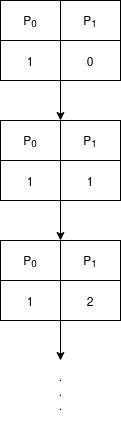

The diagram above was exported from draw.io. Its source (the exported page's mxGraphModel, read from the mxfile embedded in the PNG):
<mxGraphModel dx="1355" dy="764" grid="1" gridSize="10" guides="1" tooltips="1" connect="1" arrows="1" fold="1" page="1" pageScale="1" pageWidth="850" pageHeight="1100" math="0" shadow="0">
  <root>
    <mxCell id="0" />
    <mxCell id="1" parent="0" />
    <mxCell id="VQTm0p3K-VlRPetreEf--1" value="" style="shape=table;html=1;whiteSpace=wrap;startSize=0;container=1;collapsible=0;childLayout=tableLayout;" vertex="1" parent="1">
      <mxGeometry x="320" y="280" width="120" height="80" as="geometry" />
    </mxCell>
    <mxCell id="VQTm0p3K-VlRPetreEf--2" value="" style="shape=tableRow;horizontal=0;startSize=0;swimlaneHead=0;swimlaneBody=0;top=0;left=0;bottom=0;right=0;collapsible=0;dropTarget=0;fillColor=none;points=[[0,0.5],[1,0.5]];portConstraint=eastwest;" vertex="1" parent="VQTm0p3K-VlRPetreEf--1">
      <mxGeometry width="120" height="40" as="geometry" />
    </mxCell>
    <mxCell id="VQTm0p3K-VlRPetreEf--3" value="P&lt;sub&gt;0&lt;/sub&gt;" style="shape=partialRectangle;html=1;whiteSpace=wrap;connectable=0;fillColor=none;top=0;left=0;bottom=0;right=0;overflow=hidden;" vertex="1" parent="VQTm0p3K-VlRPetreEf--2">
      <mxGeometry width="60" height="40" as="geometry">
        <mxRectangle width="60" height="40" as="alternateBounds" />
      </mxGeometry>
    </mxCell>
    <mxCell id="VQTm0p3K-VlRPetreEf--4" value="P&lt;sub&gt;1&lt;/sub&gt;" style="shape=partialRectangle;html=1;whiteSpace=wrap;connectable=0;fillColor=none;top=0;left=0;bottom=0;right=0;overflow=hidden;" vertex="1" parent="VQTm0p3K-VlRPetreEf--2">
      <mxGeometry x="60" width="60" height="40" as="geometry">
        <mxRectangle width="60" height="40" as="alternateBounds" />
      </mxGeometry>
    </mxCell>
    <mxCell id="VQTm0p3K-VlRPetreEf--6" value="" style="shape=tableRow;horizontal=0;startSize=0;swimlaneHead=0;swimlaneBody=0;top=0;left=0;bottom=0;right=0;collapsible=0;dropTarget=0;fillColor=none;points=[[0,0.5],[1,0.5]];portConstraint=eastwest;" vertex="1" parent="VQTm0p3K-VlRPetreEf--1">
      <mxGeometry y="40" width="120" height="40" as="geometry" />
    </mxCell>
    <mxCell id="VQTm0p3K-VlRPetreEf--7" value="1" style="shape=partialRectangle;html=1;whiteSpace=wrap;connectable=0;fillColor=none;top=0;left=0;bottom=0;right=0;overflow=hidden;" vertex="1" parent="VQTm0p3K-VlRPetreEf--6">
      <mxGeometry width="60" height="40" as="geometry">
        <mxRectangle width="60" height="40" as="alternateBounds" />
      </mxGeometry>
    </mxCell>
    <mxCell id="VQTm0p3K-VlRPetreEf--8" value="0" style="shape=partialRectangle;html=1;whiteSpace=wrap;connectable=0;fillColor=none;top=0;left=0;bottom=0;right=0;overflow=hidden;" vertex="1" parent="VQTm0p3K-VlRPetreEf--6">
      <mxGeometry x="60" width="60" height="40" as="geometry">
        <mxRectangle width="60" height="40" as="alternateBounds" />
      </mxGeometry>
    </mxCell>
    <mxCell id="VQTm0p3K-VlRPetreEf--39" style="edgeStyle=orthogonalEdgeStyle;rounded=0;orthogonalLoop=1;jettySize=auto;html=1;exitX=0.5;exitY=1;exitDx=0;exitDy=0;entryX=0.5;entryY=0;entryDx=0;entryDy=0;entryPerimeter=0;" edge="1" parent="1" source="VQTm0p3K-VlRPetreEf--14" target="VQTm0p3K-VlRPetreEf--22">
      <mxGeometry relative="1" as="geometry" />
    </mxCell>
    <mxCell id="VQTm0p3K-VlRPetreEf--14" value="" style="shape=table;html=1;whiteSpace=wrap;startSize=0;container=1;collapsible=0;childLayout=tableLayout;" vertex="1" parent="1">
      <mxGeometry x="320" y="400" width="120" height="80" as="geometry" />
    </mxCell>
    <mxCell id="VQTm0p3K-VlRPetreEf--15" value="" style="shape=tableRow;horizontal=0;startSize=0;swimlaneHead=0;swimlaneBody=0;top=0;left=0;bottom=0;right=0;collapsible=0;dropTarget=0;fillColor=none;points=[[0,0.5],[1,0.5]];portConstraint=eastwest;" vertex="1" parent="VQTm0p3K-VlRPetreEf--14">
      <mxGeometry width="120" height="40" as="geometry" />
    </mxCell>
    <mxCell id="VQTm0p3K-VlRPetreEf--16" value="P&lt;sub&gt;0&lt;/sub&gt;" style="shape=partialRectangle;html=1;whiteSpace=wrap;connectable=0;fillColor=none;top=0;left=0;bottom=0;right=0;overflow=hidden;" vertex="1" parent="VQTm0p3K-VlRPetreEf--15">
      <mxGeometry width="60" height="40" as="geometry">
        <mxRectangle width="60" height="40" as="alternateBounds" />
      </mxGeometry>
    </mxCell>
    <mxCell id="VQTm0p3K-VlRPetreEf--17" value="P&lt;sub&gt;1&lt;/sub&gt;" style="shape=partialRectangle;html=1;whiteSpace=wrap;connectable=0;fillColor=none;top=0;left=0;bottom=0;right=0;overflow=hidden;" vertex="1" parent="VQTm0p3K-VlRPetreEf--15">
      <mxGeometry x="60" width="60" height="40" as="geometry">
        <mxRectangle width="60" height="40" as="alternateBounds" />
      </mxGeometry>
    </mxCell>
    <mxCell id="VQTm0p3K-VlRPetreEf--18" value="" style="shape=tableRow;horizontal=0;startSize=0;swimlaneHead=0;swimlaneBody=0;top=0;left=0;bottom=0;right=0;collapsible=0;dropTarget=0;fillColor=none;points=[[0,0.5],[1,0.5]];portConstraint=eastwest;" vertex="1" parent="VQTm0p3K-VlRPetreEf--14">
      <mxGeometry y="40" width="120" height="40" as="geometry" />
    </mxCell>
    <mxCell id="VQTm0p3K-VlRPetreEf--19" value="1" style="shape=partialRectangle;html=1;whiteSpace=wrap;connectable=0;fillColor=none;top=0;left=0;bottom=0;right=0;overflow=hidden;" vertex="1" parent="VQTm0p3K-VlRPetreEf--18">
      <mxGeometry width="60" height="40" as="geometry">
        <mxRectangle width="60" height="40" as="alternateBounds" />
      </mxGeometry>
    </mxCell>
    <mxCell id="VQTm0p3K-VlRPetreEf--20" value="1" style="shape=partialRectangle;html=1;whiteSpace=wrap;connectable=0;fillColor=none;top=0;left=0;bottom=0;right=0;overflow=hidden;" vertex="1" parent="VQTm0p3K-VlRPetreEf--18">
      <mxGeometry x="60" width="60" height="40" as="geometry">
        <mxRectangle width="60" height="40" as="alternateBounds" />
      </mxGeometry>
    </mxCell>
    <mxCell id="VQTm0p3K-VlRPetreEf--40" style="edgeStyle=orthogonalEdgeStyle;rounded=0;orthogonalLoop=1;jettySize=auto;html=1;exitX=0.5;exitY=1;exitDx=0;exitDy=0;" edge="1" parent="1" source="VQTm0p3K-VlRPetreEf--21">
      <mxGeometry relative="1" as="geometry">
        <mxPoint x="380" y="640" as="targetPoint" />
      </mxGeometry>
    </mxCell>
    <mxCell id="VQTm0p3K-VlRPetreEf--21" value="" style="shape=table;html=1;whiteSpace=wrap;startSize=0;container=1;collapsible=0;childLayout=tableLayout;" vertex="1" parent="1">
      <mxGeometry x="320" y="520" width="120" height="80" as="geometry" />
    </mxCell>
    <mxCell id="VQTm0p3K-VlRPetreEf--22" value="" style="shape=tableRow;horizontal=0;startSize=0;swimlaneHead=0;swimlaneBody=0;top=0;left=0;bottom=0;right=0;collapsible=0;dropTarget=0;fillColor=none;points=[[0,0.5],[1,0.5]];portConstraint=eastwest;" vertex="1" parent="VQTm0p3K-VlRPetreEf--21">
      <mxGeometry width="120" height="40" as="geometry" />
    </mxCell>
    <mxCell id="VQTm0p3K-VlRPetreEf--23" value="P&lt;sub&gt;0&lt;/sub&gt;" style="shape=partialRectangle;html=1;whiteSpace=wrap;connectable=0;fillColor=none;top=0;left=0;bottom=0;right=0;overflow=hidden;" vertex="1" parent="VQTm0p3K-VlRPetreEf--22">
      <mxGeometry width="60" height="40" as="geometry">
        <mxRectangle width="60" height="40" as="alternateBounds" />
      </mxGeometry>
    </mxCell>
    <mxCell id="VQTm0p3K-VlRPetreEf--24" value="P&lt;sub&gt;1&lt;/sub&gt;" style="shape=partialRectangle;html=1;whiteSpace=wrap;connectable=0;fillColor=none;top=0;left=0;bottom=0;right=0;overflow=hidden;" vertex="1" parent="VQTm0p3K-VlRPetreEf--22">
      <mxGeometry x="60" width="60" height="40" as="geometry">
        <mxRectangle width="60" height="40" as="alternateBounds" />
      </mxGeometry>
    </mxCell>
    <mxCell id="VQTm0p3K-VlRPetreEf--25" value="" style="shape=tableRow;horizontal=0;startSize=0;swimlaneHead=0;swimlaneBody=0;top=0;left=0;bottom=0;right=0;collapsible=0;dropTarget=0;fillColor=none;points=[[0,0.5],[1,0.5]];portConstraint=eastwest;" vertex="1" parent="VQTm0p3K-VlRPetreEf--21">
      <mxGeometry y="40" width="120" height="40" as="geometry" />
    </mxCell>
    <mxCell id="VQTm0p3K-VlRPetreEf--26" value="1" style="shape=partialRectangle;html=1;whiteSpace=wrap;connectable=0;fillColor=none;top=0;left=0;bottom=0;right=0;overflow=hidden;" vertex="1" parent="VQTm0p3K-VlRPetreEf--25">
      <mxGeometry width="60" height="40" as="geometry">
        <mxRectangle width="60" height="40" as="alternateBounds" />
      </mxGeometry>
    </mxCell>
    <mxCell id="VQTm0p3K-VlRPetreEf--27" value="2" style="shape=partialRectangle;html=1;whiteSpace=wrap;connectable=0;fillColor=none;top=0;left=0;bottom=0;right=0;overflow=hidden;" vertex="1" parent="VQTm0p3K-VlRPetreEf--25">
      <mxGeometry x="60" width="60" height="40" as="geometry">
        <mxRectangle width="60" height="40" as="alternateBounds" />
      </mxGeometry>
    </mxCell>
    <mxCell id="VQTm0p3K-VlRPetreEf--38" value="" style="endArrow=classic;html=1;rounded=0;" edge="1" parent="1" source="VQTm0p3K-VlRPetreEf--6" target="VQTm0p3K-VlRPetreEf--15">
      <mxGeometry width="50" height="50" relative="1" as="geometry">
        <mxPoint x="360" y="640" as="sourcePoint" />
        <mxPoint x="410" y="590" as="targetPoint" />
      </mxGeometry>
    </mxCell>
    <mxCell id="VQTm0p3K-VlRPetreEf--42" value="&lt;div&gt;.&lt;/div&gt;&lt;div&gt;.&lt;/div&gt;&lt;div&gt;.&lt;br&gt;&lt;/div&gt;" style="text;html=1;align=center;verticalAlign=middle;resizable=0;points=[];autosize=1;strokeColor=none;fillColor=none;" vertex="1" parent="1">
      <mxGeometry x="365" y="640" width="30" height="60" as="geometry" />
    </mxCell>
  </root>
</mxGraphModel>